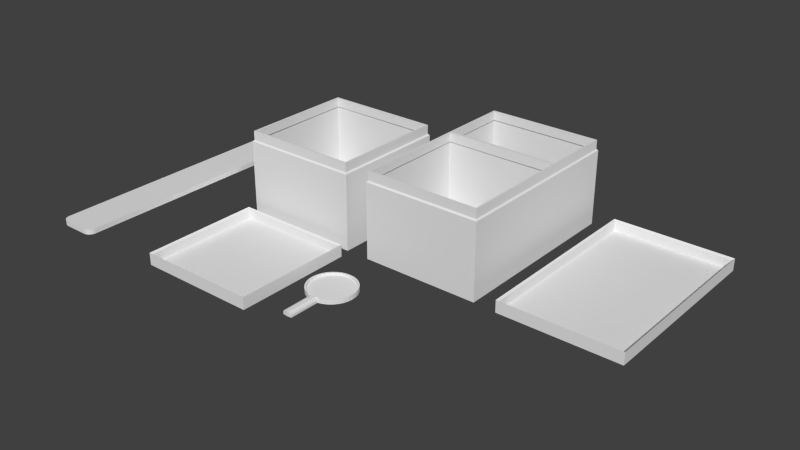 # Source: ArkhamBoxes.blend  (saved by Blender 2.72.0; exported with 4.5.12 LTS)
import bpy
from mathutils import Matrix  # noqa: F401  (used for matrix-valued properties, if any)

bpy.ops.wm.read_factory_settings(use_empty=True)
scene = bpy.context.scene
scene.name = 'Scene'

# ---- collections
col_collection_1 = bpy.data.collections.new('Collection 1'); scene.collection.children.link(col_collection_1)

# ---- world
world_world = bpy.data.worlds.new('World'); scene.world = world_world
world_world.color = (0.05088, 0.05088, 0.05088)
world_world.use_sun_shadow = False
world_world.sun_shadow_jitter_overblur = 0.0
world_world.cycles.sampling_method = 'MANUAL'
world_world.cycles.sample_map_resolution = 256

# ---- meshes
me_cube_001 = bpy.data.meshes.new('Cube.001')
me_cube_001.from_pydata([(-9.774, 9.774, -1.299), (-9.774, -21.74, -1.299), (9.774, -21.74, -1.299), (9.774, 9.774, -1.299), (-9.774, 9.774, 0.2605), (-9.774, -21.74, 0.2604), (9.774, -21.74, 0.2604), (9.774, 9.774, 0.2605), (-10.07, 10.07, -1.522), (-10.07, -22.04, -1.522), (10.07, -22.04, -1.522), (10.07, 10.07, -1.522), (-10.08, 10.08, 0.523), (-10.08, -22.04, 0.523), (10.08, -22.04, 0.523), (10.08, 10.08, 0.523), (0.2769, -11.5, -1.298), (0.2044, -1.565, -1.298), (-0.6491, -0.4297, -1.522), (0.1964, -0.47, -1.522), (0.2769, -11.5, -1.522), (0.2044, -1.565, -1.522), (0.2111, -2.488, -1.522), (-0.5686, -11.5, -1.522), (-0.6026, -6.82, -1.522), (-0.6402, -1.647, -1.522), (1.87, -2.012, -1.522), (1.897, -1.352, -1.522), (0.2722, -10.85, -1.522), (0.2373, -6.068, -1.522), (0.1964, -0.47, -1.298), (-2.157, -3.019, -1.522), (-2.324, -5.34, -1.522), (0.2111, -2.488, -1.298), (-0.5788, -10.09, -1.522), (-0.5731, -10.87, -1.522), (1.87, -2.012, -1.298), (-0.6402, -1.647, -1.298), (-0.6026, -6.82, -1.298), (-0.5686, -11.5, -1.298), (1.534, -7.464, -1.522), (1.646, -9.422, -1.522), (-0.6491, -0.4297, -1.298), (-1.774, -10.13, -1.522), (-1.787, -10.81, -1.522), (1.897, -1.352, -1.298), (0.2722, -10.85, -1.298), (0.2373, -6.068, -1.298), (-2.157, -3.019, -1.298), (-2.324, -5.34, -1.298), (-0.5788, -10.09, -1.298), (-0.5731, -10.87, -1.298), (1.534, -7.464, -1.298), (1.646, -9.422, -1.298), (-1.774, -10.13, -1.298), (-1.787, -10.81, -1.298)], [], [(0, 4, 5, 1), (1, 5, 6, 2), (2, 6, 7, 3), (3, 7, 4, 0), (0, 1, 2, 3), (8, 9, 13, 12), (9, 10, 14, 13), (10, 11, 15, 14), (11, 8, 12, 15), (35, 44, 55, 51), (4, 7, 15, 12), (7, 6, 14, 15), (6, 5, 13, 14), (5, 4, 12, 13), (8, 11, 10, 20, 28, 41, 40, 29, 22, 26, 27, 21, 19, 18), (21, 27, 45, 17), (24, 32, 49, 38), (40, 41, 53, 52), (9, 8, 18, 25, 31, 32, 24, 34, 43, 44, 35, 23, 20, 10), (18, 19, 30, 42), (26, 22, 33, 36), (43, 34, 50, 54), (31, 25, 37, 48), (25, 18, 42, 37), (41, 28, 46, 53), (34, 24, 38, 50), (20, 23, 39, 16), (29, 40, 52, 47), (22, 29, 47, 33), (28, 20, 16, 46), (19, 21, 17, 30), (27, 26, 36, 45), (44, 43, 54, 55), (32, 31, 48, 49), (23, 35, 51, 39), (17, 37, 42), (16, 39, 51), (46, 50, 53), (46, 16, 51), (54, 50, 55), (48, 47, 49), (37, 33, 48), (38, 52, 50), (51, 50, 46), (33, 17, 36), (48, 33, 47), (50, 51, 55), (38, 47, 52), (30, 17, 42), (33, 37, 17), (17, 45, 36), (50, 52, 53), (47, 38, 49)])
me_cube_001.use_remesh_preserve_volume = False
me_cube_001.use_remesh_preserve_attributes = False
me_cube_001.use_mirror_vertex_groups = False
me_cube_001.update()
me_cube_000 = bpy.data.meshes.new('Cube.000')
me_cube_000.from_pydata([(-10.0, -10.0, -10.0), (-10.0, 10.0, -10.0), (10.0, 10.0, -10.0), (10.0, -10.0, -10.0), (-9.774, -9.774, 4.601), (-9.774, 10.03, 4.601), (9.774, 10.03, 4.601), (9.774, -9.774, 4.601), (-9.514, -9.514, 4.601), (-9.514, 9.514, 4.601), (9.514, 9.514, 4.601), (9.514, -9.514, 4.601), (-9.734, -9.734, -9.533), (-9.734, 9.734, -9.533), (9.734, 9.734, -9.533), (9.734, -9.734, -9.533), (-9.734, -9.734, 2.835), (9.734, -9.734, 2.835), (9.734, 9.734, 2.835), (-9.734, 9.734, 2.835), (-10.0, -10.0, 2.827), (-10.0, 10.0, 2.827), (10.0, 10.0, 2.827), (10.0, -10.0, 2.827), (-9.515, -9.515, 3.073), (9.515, -9.515, 3.073), (9.515, 9.515, 3.073), (-9.515, 9.515, 3.073), (-9.774, -9.774, 3.077), (-9.774, 10.0, 3.077), (9.774, 10.0, 3.077), (9.774, -9.774, 3.077), (-10.0, 22.0, -10.0), (10.0, 22.0, -10.0), (-9.774, 21.77, 4.601), (9.774, 21.77, 4.601), (-9.514, 21.51, 4.601), (9.514, 21.51, 4.601), (-9.734, 21.73, -9.533), (9.734, 21.73, -9.533), (9.734, 21.73, 2.835), (-9.734, 21.73, 2.835), (-10.0, 22.0, 2.827), (10.0, 22.0, 2.827), (9.515, 21.51, 3.073), (-9.515, 21.51, 3.073), (-9.774, 21.77, 3.077), (9.774, 21.77, 3.077), (-10.0, 10.0, -10.0), (-10.0, 22.0, -10.0), (10.0, 22.0, -10.0), (10.0, 10.0, -10.0), (-9.774, 21.77, 4.601), (9.774, 21.77, 4.601), (-9.514, 10.03, 4.601), (-9.514, 21.51, 4.601), (9.514, 21.51, 4.601), (9.514, 10.03, 4.601), (-9.734, 10.03, -9.533), (-9.734, 21.73, -9.533), (9.734, 21.73, -9.533), (9.734, 10.03, -9.533), (-9.734, 10.03, 2.835), (9.734, 10.03, 2.835), (9.734, 21.73, 2.835), (-9.734, 21.73, 2.835), (-10.0, 10.0, 2.827), (-10.0, 22.0, 2.827), (10.0, 22.0, 2.827), (10.0, 10.0, 2.827), (-9.515, 10.03, 3.073), (9.515, 10.03, 3.073), (9.515, 21.51, 3.073), (-9.515, 21.51, 3.073), (-9.774, 21.77, 3.077), (9.774, 21.77, 3.077)], [], [(20, 21, 1, 0), (21, 22, 2, 1), (22, 23, 3, 2), (23, 20, 0, 3), (0, 1, 2, 3), (4, 7, 11, 8), (16, 17, 15, 12), (7, 6, 10, 11), (6, 5, 9, 10), (5, 4, 8, 9), (15, 14, 13, 12), (17, 18, 14, 15), (18, 19, 13, 14), (19, 16, 12, 13), (24, 25, 17, 16), (25, 26, 18, 17), (26, 27, 19, 18), (27, 24, 16, 19), (28, 29, 21, 20), (29, 30, 22, 21), (30, 31, 23, 22), (31, 28, 20, 23), (8, 11, 25, 24), (11, 10, 26, 25), (10, 9, 27, 26), (9, 8, 24, 27), (4, 5, 29, 28), (5, 6, 30, 29), (6, 7, 31, 30), (7, 4, 28, 31), (42, 43, 33, 32), (35, 34, 36, 37), (40, 41, 38, 39), (44, 45, 41, 40), (46, 47, 43, 42), (37, 36, 45, 44), (34, 35, 47, 46), (66, 67, 49, 48), (68, 69, 51, 50), (63, 64, 60, 61), (65, 62, 58, 59), (71, 72, 64, 63), (73, 70, 62, 65), (52, 5, 54, 55), (53, 6, 30, 75), (57, 56, 72, 71), (55, 54, 70, 73), (5, 52, 74, 29), (6, 53, 56, 57), (75, 30, 69, 68), (29, 74, 67, 66), (2, 1, 32, 33), (58, 61, 60, 59)])
me_cube_000.use_remesh_preserve_volume = False
me_cube_000.use_remesh_preserve_attributes = False
me_cube_000.use_mirror_vertex_groups = False
me_cube_000.update()
me_circle = bpy.data.meshes.new('Circle')
me_circle.from_pydata([(0.0, 10.0, 0.0), (-1.951, 9.808, 0.0), (-3.827, 9.239, 0.0), (-5.556, 8.315, 0.0), (-7.071, 7.071, 0.0), (-8.315, 5.556, 0.0), (-9.239, 3.827, 0.0), (-9.808, 1.951, 0.0), (-10.0, 7.55e-07, 0.0), (-9.808, -1.951, 0.0), (-9.239, -3.827, 0.0), (-8.315, -5.556, 0.0), (-7.071, -7.071, 0.0), (-5.556, -8.315, 0.0), (-3.827, -9.239, 0.0), (-1.951, -9.808, 0.0), (3.258e-06, -10.0, 0.0), (1.951, -9.808, 0.0), (3.827, -9.239, 0.0), (5.556, -8.315, 0.0), (7.071, -7.071, 0.0), (8.315, -5.556, 0.0), (9.239, -3.827, 0.0), (9.808, -1.951, 0.0), (10.0, 9.656e-06, 0.0), (9.808, 1.951, 0.0), (9.239, 3.827, 0.0), (8.315, 5.556, 0.0), (7.071, 7.071, 0.0), (5.556, 8.315, 0.0), (3.827, 9.239, 0.0), (1.951, 9.808, 0.0), (-1.951, -22.81, 0.0), (3.258e-06, -23.0, 0.0), (1.951, -22.81, 0.0), (-7.21e-08, 9.337, 1.0), (-1.822, 9.158, 1.0), (-3.573, 8.626, 1.0), (-5.187, 7.764, 1.0), (-6.602, 6.602, 1.0), (-7.764, 5.187, 1.0), (-8.626, 3.573, 1.0), (-9.158, 1.822, 1.0), (-9.337, 9.242e-07, 1.0), (-9.158, -1.822, 1.0), (-8.626, -3.573, 1.0), (-7.764, -5.187, 1.0), (-6.602, -6.602, 1.0), (-5.187, -7.764, 1.0), (-3.573, -8.626, 1.0), (-1.822, -9.158, 1.0), (2.97e-06, -9.337, 1.0), (1.822, -9.158, 1.0), (3.573, -8.626, 1.0), (5.187, -7.764, 1.0), (6.602, -6.602, 1.0), (7.764, -5.187, 1.0), (8.626, -3.573, 1.0), (9.158, -1.822, 1.0), (9.337, 9.235e-06, 1.0), (9.158, 1.822, 1.0), (8.626, 3.573, 1.0), (7.764, 5.187, 1.0), (6.602, 6.602, 1.0), (5.187, 7.764, 1.0), (3.573, 8.626, 1.0), (1.822, 9.158, 1.0), (0.0, 10.0, 1.985), (-1.951, 9.808, 1.985), (-3.827, 9.239, 1.985), (-5.556, 8.315, 1.985), (-7.071, 7.071, 1.985), (-8.315, 5.556, 1.985), (-9.239, 3.827, 1.985), (-9.808, 1.951, 1.985), (-10.0, 7.55e-07, 1.985), (-9.808, -1.951, 1.985), (-9.239, -3.827, 1.985), (-8.315, -5.556, 1.985), (-7.071, -7.071, 1.985), (-5.556, -8.315, 1.985), (-3.827, -9.239, 1.985), (3.258e-06, -10.0, 1.985), (3.827, -9.239, 1.985), (5.556, -8.315, 1.985), (7.071, -7.071, 1.985), (8.315, -5.556, 1.985), (9.239, -3.827, 1.985), (9.808, -1.951, 1.985), (10.0, 9.656e-06, 1.985), (9.808, 1.951, 1.985), (9.239, 3.827, 1.985), (8.315, 5.556, 1.985), (7.071, 7.071, 1.985), (5.556, 8.315, 1.985), (3.827, 9.239, 1.985), (1.951, 9.808, 1.985), (3.258e-06, -23.0, 1.985), (-7.21e-08, 9.337, 1.985), (-1.822, 9.158, 1.985), (-3.573, 8.626, 1.985), (-5.187, 7.764, 1.985), (-6.602, 6.602, 1.985), (-7.764, 5.187, 1.985), (-8.626, 3.573, 1.985), (-9.158, 1.822, 1.985), (-9.337, 9.242e-07, 1.985), (-9.158, -1.822, 1.985), (-8.626, -3.573, 1.985), (-7.764, -5.187, 1.985), (-6.602, -6.602, 1.985), (-5.187, -7.764, 1.985), (-3.573, -8.626, 1.985), (-1.822, -9.158, 1.985), (2.97e-06, -9.337, 1.985), (1.822, -9.158, 1.985), (3.573, -8.626, 1.985), (5.187, -7.764, 1.985), (6.602, -6.602, 1.985), (7.764, -5.187, 1.985), (8.626, -3.573, 1.985), (9.158, -1.822, 1.985), (9.337, 9.235e-06, 1.985), (9.158, 1.822, 1.985), (8.626, 3.573, 1.985), (7.764, 5.187, 1.985), (6.602, 6.602, 1.985), (5.187, 7.764, 1.985), (3.573, 8.626, 1.985), (1.822, 9.158, 1.985), (-1.951, -9.808, 0.9379), (-0.9037, -9.911, 1.985), (-1.822, -9.158, 1.985), (-2.953, -9.504, 1.985), (-1.644, -9.838, 1.678), (0.9037, -9.911, 1.985), (1.951, -9.808, 0.9379), (2.953, -9.504, 1.985), (1.822, -9.158, 1.985), (1.644, -9.838, 1.678), (-0.9037, -22.91, 1.985), (-1.951, -22.81, 0.9379), (-1.644, -22.84, 1.678), (1.951, -22.81, 0.9379), (0.9037, -22.91, 1.985), (1.644, -22.84, 1.678), (-1.129e-06, 2.921e-06, 1.0), (-1.013e-06, 3.323e-06, 0.0)], [], [(17, 34, 33, 16), (16, 33, 32, 15), (83, 116, 115, 138, 137), (133, 132, 113, 112, 81), (89, 122, 121, 88), (78, 109, 108, 77), (90, 123, 122, 89), (79, 110, 109, 78), (91, 124, 123, 90), (80, 111, 110, 79), (92, 125, 124, 91), (81, 112, 111, 80), (68, 99, 98, 67), (93, 126, 125, 92), (15, 32, 141, 130), (69, 100, 99, 68), (94, 127, 126, 93), (82, 131, 140, 97), (70, 101, 100, 69), (95, 128, 127, 94), (18, 83, 137, 136, 17), (71, 102, 101, 70), (96, 129, 128, 95), (34, 17, 136, 143), (72, 103, 102, 71), (67, 98, 129, 96), (84, 117, 116, 83), (73, 104, 103, 72), (85, 118, 117, 84), (74, 105, 104, 73), (86, 119, 118, 85), (75, 106, 105, 74), (87, 120, 119, 86), (76, 107, 106, 75), (88, 121, 120, 87), (77, 108, 107, 76), (46, 109, 110, 47), (23, 88, 87, 22), (47, 110, 111, 48), (24, 89, 88, 23), (48, 111, 112, 49), (25, 90, 89, 24), (49, 112, 113, 50), (26, 91, 90, 25), (51, 50, 113, 114), (27, 92, 91, 26), (1, 68, 67, 0), (52, 51, 114, 115), (28, 93, 92, 27), (2, 69, 68, 1), (52, 115, 116, 53), (29, 94, 93, 28), (3, 70, 69, 2), (53, 116, 117, 54), (30, 95, 94, 29), (4, 71, 70, 3), (54, 117, 118, 55), (31, 96, 95, 30), (5, 72, 71, 4), (55, 118, 119, 56), (0, 67, 96, 31), (6, 73, 72, 5), (56, 119, 120, 57), (33, 34, 143, 145, 144, 97), (7, 74, 73, 6), (57, 120, 121, 58), (8, 75, 74, 7), (58, 121, 122, 59), (9, 76, 75, 8), (59, 122, 123, 60), (82, 135, 138, 115, 114), (10, 77, 76, 9), (60, 123, 124, 61), (135, 82, 97, 144), (11, 78, 77, 10), (61, 124, 125, 62), (35, 98, 99, 36), (12, 79, 78, 11), (62, 125, 126, 63), (36, 99, 100, 37), (13, 80, 79, 12), (63, 126, 127, 64), (37, 100, 101, 38), (14, 81, 80, 13), (64, 127, 128, 65), (38, 101, 102, 39), (132, 131, 82, 114, 113), (65, 128, 129, 66), (39, 102, 103, 40), (66, 129, 98, 35), (40, 103, 104, 41), (41, 104, 105, 42), (32, 33, 97, 140, 142, 141), (42, 105, 106, 43), (19, 84, 83, 18), (43, 106, 107, 44), (20, 85, 84, 19), (44, 107, 108, 45), (21, 86, 85, 20), (45, 108, 109, 46), (22, 87, 86, 21), (130, 134, 131, 132, 133), (135, 139, 136, 137, 138), (143, 136, 139, 145), (145, 139, 135, 144), (130, 141, 142, 134), (134, 142, 140, 131), (15, 130, 133, 81, 14), (54, 55, 146), (41, 42, 146), (55, 56, 146), (42, 43, 146), (56, 57, 146), (43, 44, 146), (57, 58, 146), (44, 45, 146), (58, 59, 146), (45, 46, 146), (59, 60, 146), (46, 47, 146), (60, 61, 146), (47, 48, 146), (61, 62, 146), (48, 49, 146), (35, 36, 146), (62, 63, 146), (49, 50, 146), (36, 37, 146), (63, 64, 146), (50, 51, 146), (37, 38, 146), (64, 65, 146), (51, 52, 146), (38, 39, 146), (65, 66, 146), (52, 53, 146), (39, 40, 146), (66, 35, 146), (53, 54, 146), (40, 41, 146), (30, 29, 147), (3, 2, 147), (16, 15, 147), (29, 28, 147), (2, 1, 147), (15, 14, 147), (28, 27, 147), (1, 0, 147), (14, 13, 147), (27, 26, 147), (13, 12, 147), (26, 25, 147), (12, 11, 147), (25, 24, 147), (11, 10, 147), (24, 23, 147), (10, 9, 147), (23, 22, 147), (9, 8, 147), (22, 21, 147), (8, 7, 147), (21, 20, 147), (7, 6, 147), (20, 19, 147), (6, 5, 147), (19, 18, 147), (0, 31, 147), (5, 4, 147), (18, 17, 147), (31, 30, 147), (4, 3, 147), (17, 16, 147)])
me_circle.use_remesh_preserve_volume = False
me_circle.use_remesh_preserve_attributes = False
me_circle.use_mirror_vertex_groups = False
me_circle.update()
me_panel4dad = bpy.data.meshes.new('Panel4Dad')
me_panel4dad.from_pydata([(-7.8, 67.09, -1.0), (-4.885, 70.0, -1.0), (-7.657, 67.99, -1.0), (-7.243, 68.8, -1.0), (-6.598, 69.44, -1.0), (-5.786, 69.86, -1.0), (-4.885, -70.0, -1.0), (-7.8, -67.09, -1.0), (-5.786, -69.86, -1.0), (-6.598, -69.44, -1.0), (-7.243, -68.8, -1.0), (-7.657, -67.99, -1.0), (-7.8, -67.09, 1.0), (-4.885, -70.0, 1.0), (-7.657, -67.99, 1.0), (-7.243, -68.8, 1.0), (-6.598, -69.44, 1.0), (-5.786, -69.86, 1.0), (-4.885, 70.0, 1.0), (-7.8, 67.09, 1.0), (-5.786, 69.86, 1.0), (-6.598, 69.44, 1.0), (-7.243, 68.8, 1.0), (-7.657, 67.99, 1.0), (7.8, 67.09, 1.0), (4.885, 70.0, 1.0), (7.657, 67.99, 1.0), (7.243, 68.8, 1.0), (6.598, 69.44, 1.0), (5.786, 69.86, 1.0), (4.885, 70.0, -1.0), (7.8, 67.09, -1.0), (5.786, 69.86, -1.0), (6.598, 69.44, -1.0), (7.243, 68.8, -1.0), (7.657, 67.99, -1.0), (4.885, -70.0, 1.0), (7.8, -67.09, 1.0), (5.786, -69.86, 1.0), (6.598, -69.44, 1.0), (7.243, -68.8, 1.0), (7.657, -67.99, 1.0), (7.8, -67.09, -1.0), (4.885, -70.0, -1.0), (7.657, -67.99, -1.0), (7.243, -68.8, -1.0), (6.598, -69.44, -1.0), (5.786, -69.86, -1.0)], [], [(12, 19, 0, 7), (30, 1, 18, 25), (42, 31, 24, 37), (36, 13, 6, 43), (18, 20, 21, 22, 23, 19, 12, 14, 15, 16, 17, 13, 36, 38, 39, 40, 41, 37, 24, 26, 27, 28, 29, 25), (0, 19, 23, 2), (2, 23, 22, 3), (3, 22, 21, 4), (4, 21, 20, 5), (5, 20, 18, 1), (6, 13, 17, 8), (8, 17, 16, 9), (9, 16, 15, 10), (10, 15, 14, 11), (11, 14, 12, 7), (24, 31, 35, 26), (26, 35, 34, 27), (27, 34, 33, 28), (28, 33, 32, 29), (29, 32, 30, 25), (36, 43, 47, 38), (38, 47, 46, 39), (39, 46, 45, 40), (40, 45, 44, 41), (41, 44, 42, 37), (30, 32, 33, 34, 35, 31, 42, 44, 45, 46, 47, 43, 6, 8, 9, 10, 11, 7, 0, 2, 3, 4, 5, 1)])
me_panel4dad.use_remesh_preserve_volume = False
me_panel4dad.use_remesh_preserve_attributes = False
me_panel4dad.use_mirror_vertex_groups = False
me_panel4dad.update()
me_cube_005 = bpy.data.meshes.new('Cube.005')
me_cube_005.from_pydata([(-9.774, -9.774, 0.2801), (-9.774, 9.774, 0.2801), (9.774, 9.774, 0.2801), (9.774, -9.774, 0.2801), (-9.774, -9.774, -1.28), (-9.774, 9.774, -1.28), (9.774, 9.774, -1.28), (9.774, -9.774, -1.28), (-10.07, -10.07, 0.5033), (-10.07, 10.07, 0.5033), (10.07, 10.07, 0.5033), (10.07, -10.07, 0.5033), (-10.08, -10.07, -1.542), (-10.08, 10.08, -1.542), (10.08, 10.08, -1.542), (10.08, -10.07, -1.542)], [], [(0, 4, 5, 1), (1, 5, 6, 2), (2, 6, 7, 3), (3, 7, 4, 0), (0, 1, 2, 3), (8, 9, 13, 12), (9, 10, 14, 13), (10, 11, 15, 14), (11, 8, 12, 15), (8, 11, 10, 9), (4, 7, 15, 12), (7, 6, 14, 15), (6, 5, 13, 14), (5, 4, 12, 13)])
me_cube_005.use_remesh_preserve_volume = False
me_cube_005.use_remesh_preserve_attributes = False
me_cube_005.use_mirror_vertex_groups = False
me_cube_005.update()
me_cube_004 = bpy.data.meshes.new('Cube.004')
me_cube_004.from_pydata([(-10.0, -10.0, -10.0), (-10.0, 10.0, -10.0), (10.0, 10.0, -10.0), (10.0, -10.0, -10.0), (-9.774, -9.774, 4.601), (-9.774, 9.774, 4.601), (9.774, 9.774, 4.601), (9.774, -9.774, 4.601), (-9.514, -9.514, 4.601), (-9.514, 9.514, 4.601), (9.514, 9.514, 4.601), (9.514, -9.514, 4.601), (-9.734, -9.734, -9.533), (-9.734, 9.734, -9.533), (9.734, 9.734, -9.533), (9.734, -9.734, -9.533), (-9.734, -9.734, 2.835), (9.734, -9.734, 2.835), (9.734, 9.734, 2.835), (-9.734, 9.734, 2.835), (-10.0, -10.0, 2.827), (-10.0, 10.0, 2.827), (10.0, 10.0, 2.827), (10.0, -10.0, 2.827), (-9.515, -9.515, 3.073), (9.515, -9.515, 3.073), (9.515, 9.515, 3.073), (-9.515, 9.515, 3.073), (-9.774, -9.774, 3.077), (-9.774, 9.774, 3.077), (9.774, 9.774, 3.077), (9.774, -9.774, 3.077)], [], [(20, 21, 1, 0), (21, 22, 2, 1), (22, 23, 3, 2), (23, 20, 0, 3), (0, 1, 2, 3), (4, 7, 11, 8), (16, 17, 15, 12), (7, 6, 10, 11), (6, 5, 9, 10), (5, 4, 8, 9), (15, 14, 13, 12), (17, 18, 14, 15), (18, 19, 13, 14), (19, 16, 12, 13), (24, 25, 17, 16), (25, 26, 18, 17), (26, 27, 19, 18), (27, 24, 16, 19), (28, 29, 21, 20), (29, 30, 22, 21), (30, 31, 23, 22), (31, 28, 20, 23), (8, 11, 25, 24), (11, 10, 26, 25), (10, 9, 27, 26), (9, 8, 24, 27), (4, 5, 29, 28), (5, 6, 30, 29), (6, 7, 31, 30), (7, 4, 28, 31)])
me_cube_004.use_remesh_preserve_volume = False
me_cube_004.use_remesh_preserve_attributes = False
me_cube_004.use_mirror_vertex_groups = False
me_cube_004.update()

# ---- objects
ob_cube_003 = bpy.data.objects.new('Cube.003', me_cube_001)
ob_cube_001 = bpy.data.objects.new('Cube.001', me_cube_000)
ob_circle = bpy.data.objects.new('Circle', me_circle)
ob_panel4dad = bpy.data.objects.new('Panel4Dad', me_panel4dad)
ob_cube_002 = bpy.data.objects.new('Cube.002', me_cube_005)
ob_cube = bpy.data.objects.new('Cube', me_cube_004)

# ---- transforms, parenting, visibility, modifiers, constraints
ob_cube_003.location = (119.9, 30.09, -14.78)
ob_cube_003.rotation_euler = (-9.425, 3.142, -4.441e-16)
ob_cube_003.scale = (2.52, 2.52, 2.52)
ob_cube_003.lineart.crease_threshold = 0.0
ob_cube_001.location = (59.88, 30.09, 6.544)
ob_cube_001.scale = (2.5, 2.5, 2.5)
ob_cube_001.lineart.crease_threshold = 0.0
ob_circle.location = (40.0, -20.0, -18.97)
ob_circle.lineart.crease_threshold = 0.0
ob_panel4dad.location = (-40.0, 0.0, 0.0)
ob_panel4dad.lineart.crease_threshold = 0.0
ob_cube_002.location = (-0.1223, -24.25, -17.89)
ob_cube_002.rotation_euler = (-9.425, -1.006e-22, 4.441e-16)
ob_cube_002.scale = (2.52, 2.52, 2.52)
ob_cube_002.lineart.crease_threshold = 0.0
ob_cube.location = (-0.1223, 30.09, 6.544)
ob_cube.scale = (2.5, 2.5, 2.5)
ob_cube.lineart.crease_threshold = 0.0

# ---- collection membership
col_collection_1.objects.link(ob_cube_003)
col_collection_1.objects.link(ob_cube_001)
col_collection_1.objects.link(ob_circle)
col_collection_1.objects.link(ob_panel4dad)
col_collection_1.objects.link(ob_cube_002)
col_collection_1.objects.link(ob_cube)

# ---- scene / render settings (as saved in the file)
scene.frame_start = 1; scene.frame_end = 250; scene.frame_set(1)
scene.render.engine = 'BLENDER_EEVEE_NEXT'
scene.render.resolution_percentage = 50
scene.render.dither_intensity = 0.0
scene.cycles.use_denoising = False
scene.cycles.samples = 10
scene.cycles.sampling_pattern = 'TABULATED_SOBOL'
scene.cycles.light_sampling_threshold = 0.0
scene.cycles.use_adaptive_sampling = False
scene.cycles.use_light_tree = False
scene.cycles.blur_glossy = 0.0
scene.cycles.pixel_filter_type = 'GAUSSIAN'
scene.cycles.sample_clamp_indirect = 0.0
scene.view_settings.view_transform = 'Standard'
scene.unit_settings.scale_length = 0.0001
bpy.context.view_layer.update()

# ---- added for rendering (the .blend has no active camera and no usable light): camera, sun
cam_auto = bpy.data.cameras.new('AutoCamera')
cam_auto.lens = 50.0
cam_auto.sensor_width = 36.0
cam_auto.clip_end = 4071.78
ob_auto_camera = bpy.data.objects.new('AutoCamera', cam_auto)
scene.collection.objects.link(ob_auto_camera)
ob_auto_camera.location = (280.745, -270.596, 185.051)
ob_auto_camera.rotation_euler = (1.09748, -7.21219e-08, 0.694738)
scene.camera = ob_auto_camera
light_auto_sun = bpy.data.lights.new('AutoSun', 'SUN')
light_auto_sun.energy = 3.0
light_auto_sun.angle = 0.0523599
ob_auto_sun = bpy.data.objects.new('AutoSun', light_auto_sun)
scene.collection.objects.link(ob_auto_sun)
ob_auto_sun.rotation_euler = (0.872665, 0.174533, 0.523599)
bpy.context.view_layer.update()
